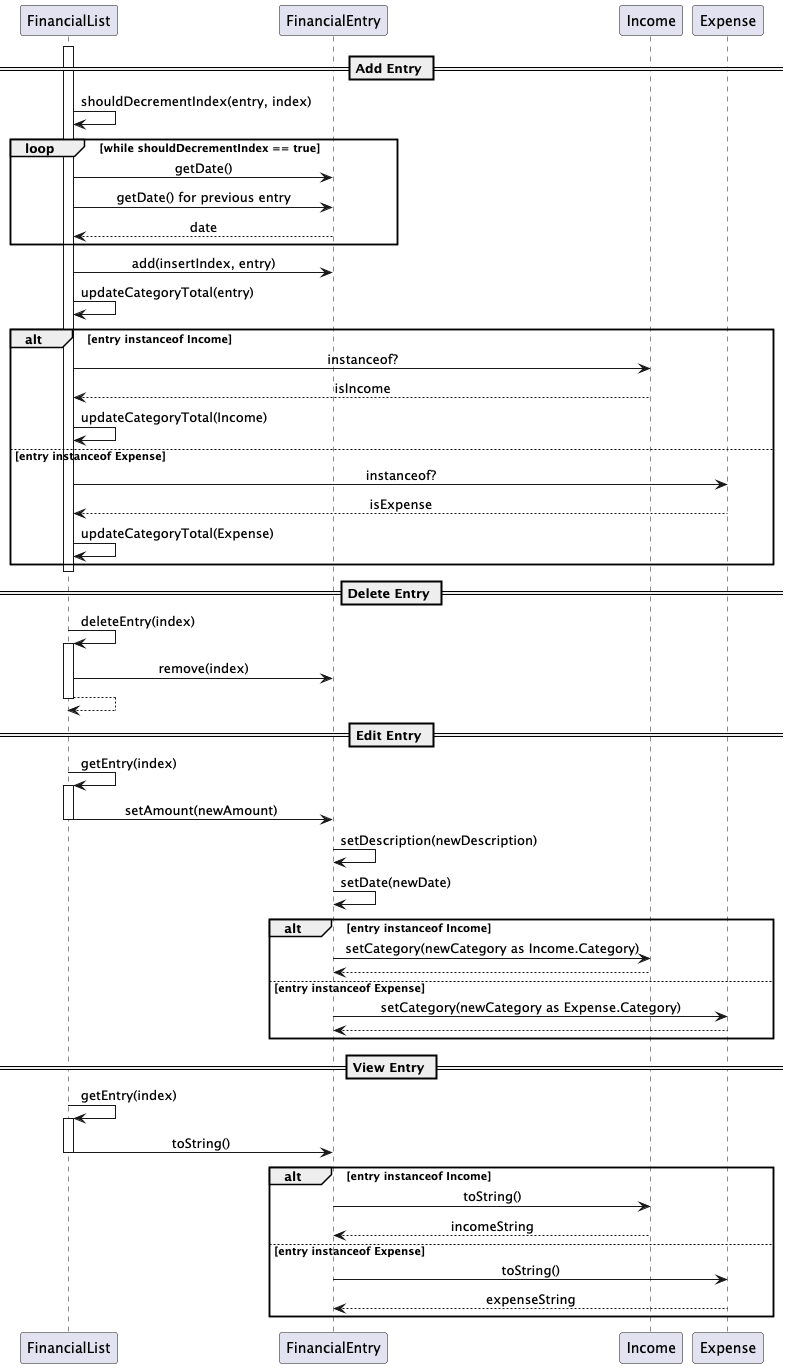

The diagram above was rendered by PlantUML. Its source (embedded in the PNG):
@startuml
skinparam sequenceMessageAlign center
skinparam responseMessageBelowArrow true


participant "FinancialList" as list
participant "FinancialEntry" as entry
participant "Income" as income
participant "Expense" as expense

== Add Entry ==
activate list
list -> list : shouldDecrementIndex(entry, index)
loop while shouldDecrementIndex == true
    list -> entry : getDate()
    list -> entry : getDate() for previous entry
    return date
end
list -> entry : add(insertIndex, entry)
list -> list : updateCategoryTotal(entry)
alt entry instanceof Income
    list -> income : instanceof?
    return isIncome
    list -> list : updateCategoryTotal(Income)
else entry instanceof Expense
    list -> expense : instanceof?
    return isExpense
    list -> list : updateCategoryTotal(Expense)
end
deactivate list

== Delete Entry ==
list -> list : deleteEntry(index)
activate list
list -> entry : remove(index)
return
deactivate list

== Edit Entry ==
list -> list : getEntry(index)
activate list
list -> entry : setAmount(newAmount)
deactivate list
entry -> entry : setDescription(newDescription)
entry -> entry : setDate(newDate)
alt entry instanceof Income
    entry -> income : setCategory(newCategory as Income.Category)
    return
else entry instanceof Expense
    entry -> expense : setCategory(newCategory as Expense.Category)
    return
end

== View Entry ==
list -> list : getEntry(index)
activate list
list -> entry : toString()
deactivate list
alt entry instanceof Income
    entry -> income : toString()
    return incomeString
else entry instanceof Expense
    entry -> expense : toString()
    return expenseString
end

@enduml